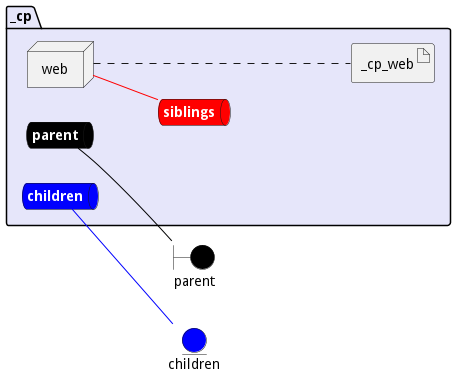

The diagram above was rendered by PlantUML. Its source (embedded in the PNG):
@startuml

left to right direction


boundary parent #black


entity children #blue




package "_cp" #lavender {
    queue parentnet #black [
            <b><color:white>parent</color></b>
    ]
    
    parentnet -[#black]- parent
    
    queue childrennet #blue [
            <b><color:white>children</color></b>
    ]
    
    childrennet -[#blue]- children
    
    queue siblingsnet #red [
            <b><color:white>siblings</color></b>
    ]
    

node "web" as webService


        artifact "_cp_web" as _cp_webimage
    
}

webService -[#red]- siblingsnet
webService .... _cp_webimage


@enduml